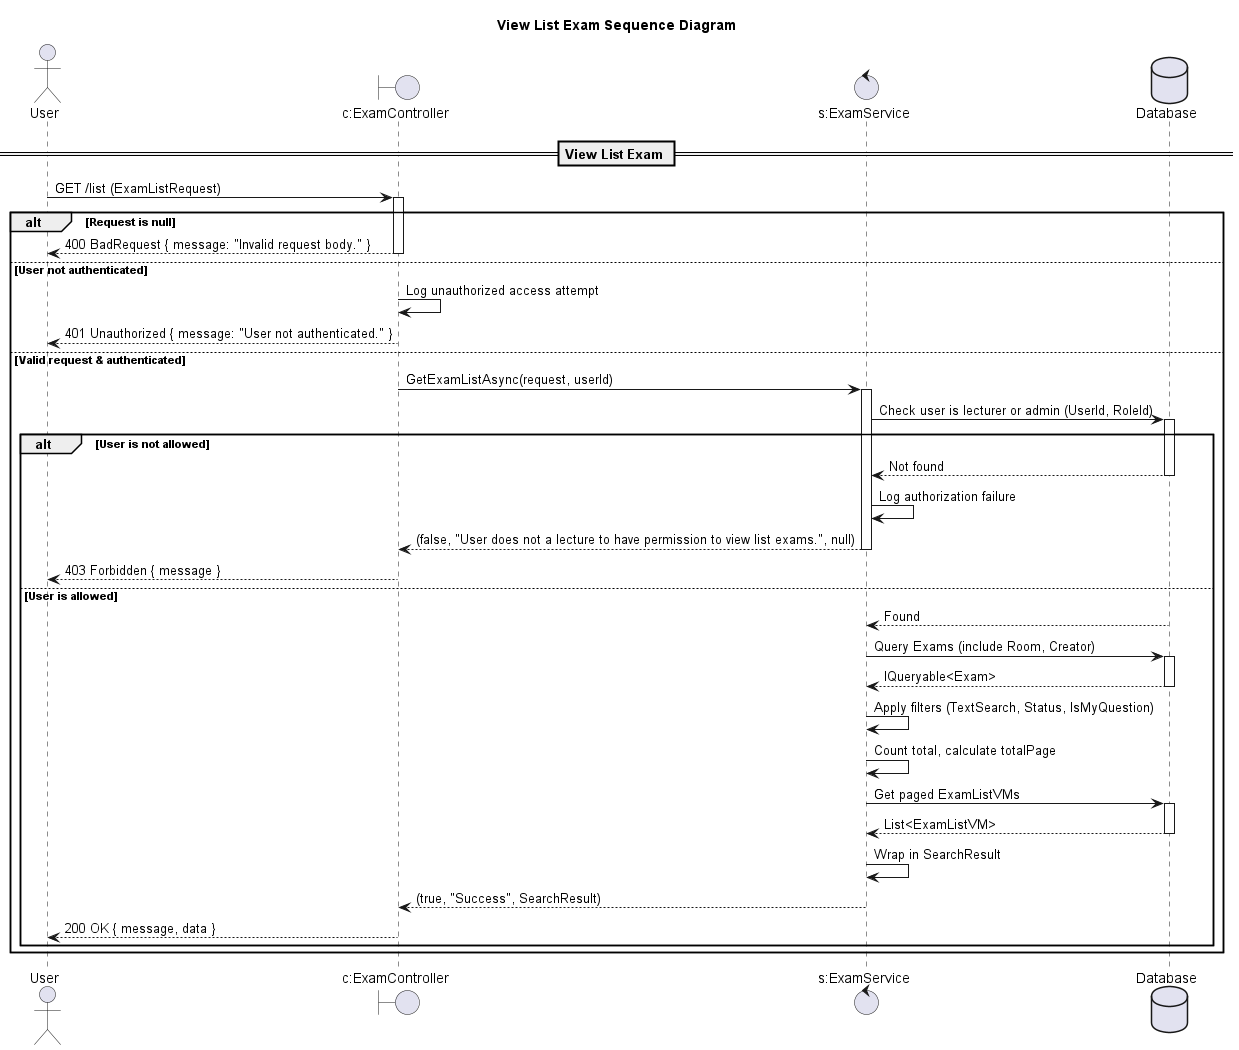

The diagram above was rendered by PlantUML. Its source (embedded in the PNG):
@startuml

title View List Exam Sequence Diagram

actor "User" as Client
boundary "c:ExamController" as Controller
control "s:ExamService" as Service
database "Database" as DB

== View List Exam ==

Client -> Controller: GET /list (ExamListRequest)
activate Controller

alt Request is null
    Controller --> Client: 400 BadRequest { message: "Invalid request body." }
    deactivate Controller
else User not authenticated
    Controller -> Controller: Log unauthorized access attempt
    Controller --> Client: 401 Unauthorized { message: "User not authenticated." }
    deactivate Controller
else Valid request & authenticated
    Controller -> Service: GetExamListAsync(request, userId)
    activate Service

    Service -> DB: Check user is lecturer or admin (UserId, RoleId)
    activate DB
    alt User is not allowed
        DB --> Service: Not found
        deactivate DB
        Service -> Service: Log authorization failure
        Service --> Controller: (false, "User does not a lecture to have permission to view list exams.", null)
        deactivate Service
        Controller --> Client: 403 Forbidden { message }
        deactivate Controller
    else User is allowed
        DB --> Service: Found
        deactivate DB

        Service -> DB: Query Exams (include Room, Creator)
        activate DB
        DB --> Service: IQueryable<Exam>
        deactivate DB

        Service -> Service: Apply filters (TextSearch, Status, IsMyQuestion)
        Service -> Service: Count total, calculate totalPage
        Service -> DB: Get paged ExamListVMs
        activate DB
        DB --> Service: List<ExamListVM>
        deactivate DB

        Service -> Service: Wrap in SearchResult
        Service --> Controller: (true, "Success", SearchResult)
        deactivate Service
        Controller --> Client: 200 OK { message, data }
        deactivate Controller
    end alt
end alt

@enduml